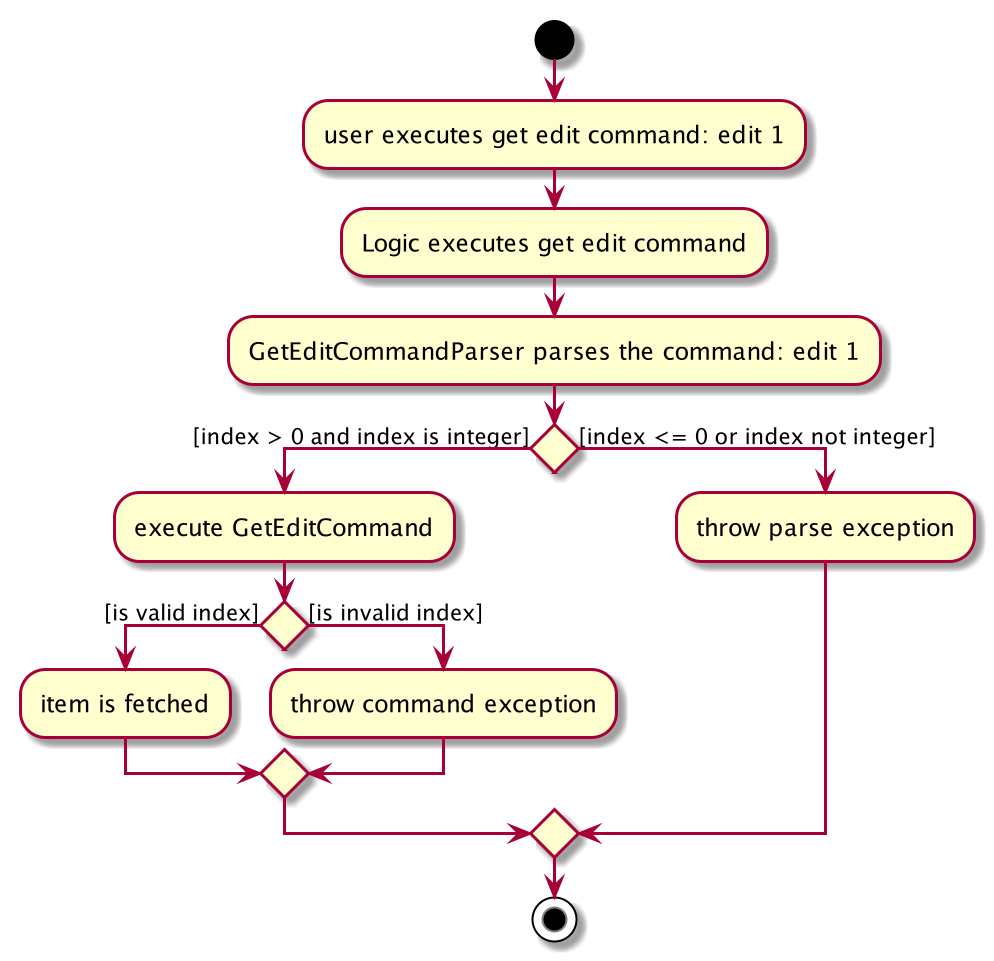

The diagram above was rendered by PlantUML. Its source (embedded in the PNG):
@startuml
start
:user executes get edit command: edit 1;
:Logic executes get edit command;
:GetEditCommandParser parses the command: edit 1;

if () then ([index > 0 and index is integer])
:execute GetEditCommand;

        if () then ([is valid index])
        :item is fetched;

        else ([is invalid index])
        :throw command exception;

        endif

else ([index <= 0 or index not integer])
    :throw parse exception;

endif
stop

@enduml